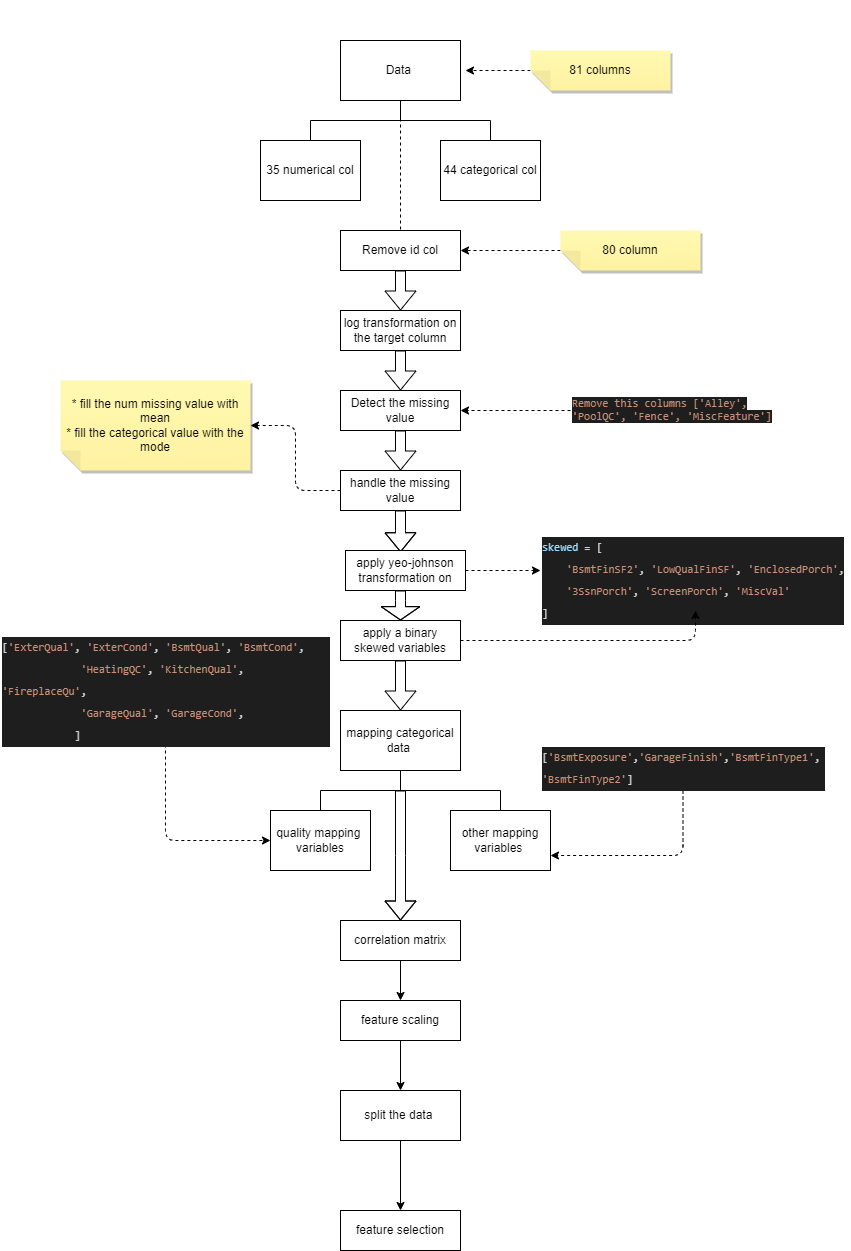

The diagram above was exported from draw.io. Its source (the exported page's mxGraphModel, read from the mxfile embedded in the PNG):
<mxGraphModel dx="1058" dy="530" grid="1" gridSize="10" guides="1" tooltips="1" connect="1" arrows="1" fold="1" page="1" pageScale="1" pageWidth="850" pageHeight="1100" math="0" shadow="0">
  <root>
    <mxCell id="0" />
    <mxCell id="1" parent="0" />
    <mxCell id="11" style="edgeStyle=none;shape=flexArrow;html=1;exitX=0.5;exitY=1;exitDx=0;exitDy=0;entryX=0.5;entryY=0;entryDx=0;entryDy=0;" parent="1" source="4" target="9" edge="1">
      <mxGeometry relative="1" as="geometry" />
    </mxCell>
    <mxCell id="4" value="Remove id col" style="whiteSpace=wrap;html=1;" parent="1" vertex="1">
      <mxGeometry x="340" y="240" width="120" height="40" as="geometry" />
    </mxCell>
    <mxCell id="8" value="" style="edgeStyle=none;html=1;dashed=1;" parent="1" source="5" target="4" edge="1">
      <mxGeometry relative="1" as="geometry" />
    </mxCell>
    <mxCell id="5" value="80 column" style="shape=note;whiteSpace=wrap;html=1;backgroundOutline=1;fontColor=#000000;darkOpacity=0.05;fillColor=#FFF9B2;strokeColor=none;fillStyle=solid;direction=west;gradientDirection=north;gradientColor=#FFF2A1;shadow=1;size=20;pointerEvents=1;" parent="1" vertex="1">
      <mxGeometry x="560" y="240" width="140" height="40" as="geometry" />
    </mxCell>
    <mxCell id="15" value="" style="edgeStyle=none;shape=flexArrow;html=1;" parent="1" source="9" target="14" edge="1">
      <mxGeometry relative="1" as="geometry" />
    </mxCell>
    <mxCell id="9" value="log transformation on the target column" style="whiteSpace=wrap;html=1;" parent="1" vertex="1">
      <mxGeometry x="340" y="320" width="120" height="40" as="geometry" />
    </mxCell>
    <mxCell id="13" value="" style="edgeStyle=none;html=1;dashed=1;" parent="1" source="12" edge="1">
      <mxGeometry relative="1" as="geometry">
        <mxPoint x="465" y="80" as="targetPoint" />
      </mxGeometry>
    </mxCell>
    <mxCell id="12" value="81 columns" style="shape=note;whiteSpace=wrap;html=1;backgroundOutline=1;fontColor=#000000;darkOpacity=0.05;fillColor=#FFF9B2;strokeColor=none;fillStyle=solid;direction=west;gradientDirection=north;gradientColor=#FFF2A1;shadow=1;size=20;pointerEvents=1;" parent="1" vertex="1">
      <mxGeometry x="530" y="60" width="140" height="40" as="geometry" />
    </mxCell>
    <mxCell id="66" value="" style="edgeStyle=orthogonalEdgeStyle;shape=flexArrow;html=1;fontSize=11;targetPerimeterSpacing=0;" parent="1" source="14" target="31" edge="1">
      <mxGeometry relative="1" as="geometry" />
    </mxCell>
    <mxCell id="14" value="Detect the missing value" style="whiteSpace=wrap;html=1;" parent="1" vertex="1">
      <mxGeometry x="340" y="400" width="120" height="40" as="geometry" />
    </mxCell>
    <mxCell id="21" value="" style="swimlane;startSize=20;horizontal=1;containerType=tree;newEdgeStyle={&quot;edgeStyle&quot;:&quot;elbowEdgeStyle&quot;,&quot;startArrow&quot;:&quot;none&quot;,&quot;endArrow&quot;:&quot;none&quot;};strokeColor=none;fillColor=none;" parent="1" vertex="1">
      <mxGeometry x="260" y="10" width="280" height="220" as="geometry" />
    </mxCell>
    <mxCell id="22" value="" style="edgeStyle=elbowEdgeStyle;elbow=vertical;sourcePerimeterSpacing=0;targetPerimeterSpacing=0;startArrow=none;endArrow=none;rounded=0;curved=0;" parent="21" source="24" target="25" edge="1">
      <mxGeometry relative="1" as="geometry" />
    </mxCell>
    <mxCell id="23" value="" style="edgeStyle=elbowEdgeStyle;elbow=vertical;sourcePerimeterSpacing=0;targetPerimeterSpacing=0;startArrow=none;endArrow=none;rounded=0;curved=0;" parent="21" source="24" target="26" edge="1">
      <mxGeometry relative="1" as="geometry" />
    </mxCell>
    <UserObject label="Data&amp;nbsp;" treeRoot="1" id="24">
      <mxCell style="whiteSpace=wrap;html=1;align=center;treeFolding=1;treeMoving=1;newEdgeStyle={&quot;edgeStyle&quot;:&quot;elbowEdgeStyle&quot;,&quot;startArrow&quot;:&quot;none&quot;,&quot;endArrow&quot;:&quot;none&quot;};" parent="21" vertex="1">
        <mxGeometry x="80" y="40" width="120" height="60" as="geometry" />
      </mxCell>
    </UserObject>
    <mxCell id="25" value="35 numerical col" style="whiteSpace=wrap;html=1;align=center;verticalAlign=middle;treeFolding=1;treeMoving=1;newEdgeStyle={&quot;edgeStyle&quot;:&quot;elbowEdgeStyle&quot;,&quot;startArrow&quot;:&quot;none&quot;,&quot;endArrow&quot;:&quot;none&quot;};" parent="21" vertex="1">
      <mxGeometry y="140" width="100" height="60" as="geometry" />
    </mxCell>
    <mxCell id="26" value="44 categorical col" style="whiteSpace=wrap;html=1;align=center;verticalAlign=middle;treeFolding=1;treeMoving=1;newEdgeStyle={&quot;edgeStyle&quot;:&quot;elbowEdgeStyle&quot;,&quot;startArrow&quot;:&quot;none&quot;,&quot;endArrow&quot;:&quot;none&quot;};" parent="21" vertex="1">
      <mxGeometry x="180" y="140" width="100" height="60" as="geometry" />
    </mxCell>
    <mxCell id="27" style="edgeStyle=elbowEdgeStyle;html=1;startArrow=none;endArrow=none;targetPerimeterSpacing=0;dashed=1;" parent="1" source="24" target="4" edge="1">
      <mxGeometry relative="1" as="geometry">
        <Array as="points">
          <mxPoint x="400" y="130" />
        </Array>
      </mxGeometry>
    </mxCell>
    <mxCell id="29" value="" style="edgeStyle=orthogonalEdgeStyle;html=1;dashed=1;targetPerimeterSpacing=0;" parent="1" source="38" target="14" edge="1">
      <mxGeometry relative="1" as="geometry">
        <mxPoint x="560" y="420" as="sourcePoint" />
      </mxGeometry>
    </mxCell>
    <mxCell id="33" style="edgeStyle=orthogonalEdgeStyle;html=1;exitX=0;exitY=0.5;exitDx=0;exitDy=0;entryX=0;entryY=0.5;entryDx=0;entryDy=0;entryPerimeter=0;dashed=1;targetPerimeterSpacing=0;" parent="1" source="31" target="32" edge="1">
      <mxGeometry relative="1" as="geometry" />
    </mxCell>
    <mxCell id="68" style="edgeStyle=orthogonalEdgeStyle;shape=flexArrow;html=1;entryX=0.459;entryY=0.043;entryDx=0;entryDy=0;entryPerimeter=0;fontSize=11;targetPerimeterSpacing=0;" parent="1" source="31" target="34" edge="1">
      <mxGeometry relative="1" as="geometry" />
    </mxCell>
    <mxCell id="31" value="handle the missing value" style="whiteSpace=wrap;html=1;fillStyle=solid;rounded=0;glass=0;" parent="1" vertex="1">
      <mxGeometry x="340" y="480" width="120" height="40" as="geometry" />
    </mxCell>
    <mxCell id="32" value="* fill the num missing value with mean&lt;br&gt;* fill the categorical value with the mode" style="shape=note;whiteSpace=wrap;html=1;backgroundOutline=1;fontColor=#000000;darkOpacity=0.05;fillColor=#FFF9B2;strokeColor=none;fillStyle=solid;direction=west;gradientDirection=north;gradientColor=#FFF2A1;shadow=1;size=20;pointerEvents=1;" parent="1" vertex="1">
      <mxGeometry x="60" y="390" width="190" height="90" as="geometry" />
    </mxCell>
    <mxCell id="37" style="edgeStyle=orthogonalEdgeStyle;html=1;exitX=1;exitY=0.5;exitDx=0;exitDy=0;entryX=0;entryY=0.5;entryDx=0;entryDy=0;dashed=1;fontSize=11;targetPerimeterSpacing=0;" parent="1" source="34" target="36" edge="1">
      <mxGeometry relative="1" as="geometry" />
    </mxCell>
    <mxCell id="70" value="" style="edgeStyle=orthogonalEdgeStyle;shape=flexArrow;html=1;fontSize=11;targetPerimeterSpacing=0;endWidth=27.69230769230769;endSize=4.1230769230769235;" parent="1" source="34" target="39" edge="1">
      <mxGeometry relative="1" as="geometry">
        <Array as="points">
          <mxPoint x="400" y="610" />
          <mxPoint x="400" y="610" />
        </Array>
      </mxGeometry>
    </mxCell>
    <mxCell id="34" value="apply yeo-johnson transformation on" style="whiteSpace=wrap;html=1;" parent="1" vertex="1">
      <mxGeometry x="345" y="560" width="120" height="40" as="geometry" />
    </mxCell>
    <mxCell id="36" value="&lt;div style=&quot;color: rgb(212, 212, 212); background-color: rgb(30, 30, 30); font-family: Consolas, &amp;quot;Courier New&amp;quot;, monospace; font-weight: normal; line-height: 22px; font-size: 11px;&quot;&gt;&lt;div&gt;&lt;span style=&quot;color: #9cdcfe;&quot;&gt;skewed&lt;/span&gt;&lt;span style=&quot;color: #d4d4d4;&quot;&gt; = [&lt;/span&gt;&lt;/div&gt;&lt;div&gt;&lt;span style=&quot;color: #d4d4d4;&quot;&gt;&amp;nbsp; &amp;nbsp; &lt;/span&gt;&lt;span style=&quot;color: #ce9178;&quot;&gt;'BsmtFinSF2'&lt;/span&gt;&lt;span style=&quot;color: #d4d4d4;&quot;&gt;, &lt;/span&gt;&lt;span style=&quot;color: #ce9178;&quot;&gt;'LowQualFinSF'&lt;/span&gt;&lt;span style=&quot;color: #d4d4d4;&quot;&gt;, &lt;/span&gt;&lt;span style=&quot;color: #ce9178;&quot;&gt;'EnclosedPorch'&lt;/span&gt;&lt;span style=&quot;color: #d4d4d4;&quot;&gt;,&lt;/span&gt;&lt;/div&gt;&lt;div&gt;&lt;span style=&quot;color: #d4d4d4;&quot;&gt;&amp;nbsp; &amp;nbsp; &lt;/span&gt;&lt;span style=&quot;color: #ce9178;&quot;&gt;'3SsnPorch'&lt;/span&gt;&lt;span style=&quot;color: #d4d4d4;&quot;&gt;, &lt;/span&gt;&lt;span style=&quot;color: #ce9178;&quot;&gt;'ScreenPorch'&lt;/span&gt;&lt;span style=&quot;color: #d4d4d4;&quot;&gt;, &lt;/span&gt;&lt;span style=&quot;color: #ce9178;&quot;&gt;'MiscVal'&lt;/span&gt;&lt;/div&gt;&lt;div&gt;&lt;span style=&quot;color: #d4d4d4;&quot;&gt;]&lt;/span&gt;&lt;/div&gt;&lt;/div&gt;" style="text;whiteSpace=wrap;html=1;" parent="1" vertex="1">
      <mxGeometry x="540" y="540" width="310" height="80" as="geometry" />
    </mxCell>
    <mxCell id="38" value="&lt;span style=&quot;color: rgb(206, 145, 120); font-family: Consolas, &amp;quot;Courier New&amp;quot;, monospace; font-size: 11px; font-style: normal; font-variant-ligatures: normal; font-variant-caps: normal; font-weight: 400; letter-spacing: normal; orphans: 2; text-align: center; text-indent: 0px; text-transform: none; widows: 2; word-spacing: 0px; -webkit-text-stroke-width: 0px; background-color: rgb(30, 30, 30); text-decoration-thickness: initial; text-decoration-style: initial; text-decoration-color: initial; float: none; display: inline !important;&quot;&gt;Remove this columns ['Alley', 'PoolQC', 'Fence', 'MiscFeature']&lt;/span&gt;" style="text;whiteSpace=wrap;html=1;fontSize=11;" parent="1" vertex="1">
      <mxGeometry x="570" y="400" width="210" height="40" as="geometry" />
    </mxCell>
    <mxCell id="40" value="" style="edgeStyle=orthogonalEdgeStyle;html=1;dashed=1;fontSize=11;targetPerimeterSpacing=0;" parent="1" source="39" target="36" edge="1">
      <mxGeometry relative="1" as="geometry" />
    </mxCell>
    <mxCell id="72" value="" style="edgeStyle=orthogonalEdgeStyle;shape=flexArrow;html=1;fontSize=11;targetPerimeterSpacing=0;" parent="1" source="39" target="45" edge="1">
      <mxGeometry relative="1" as="geometry" />
    </mxCell>
    <mxCell id="39" value="apply a binary skewed variables" style="whiteSpace=wrap;html=1;" parent="1" vertex="1">
      <mxGeometry x="340" y="630" width="120" height="40" as="geometry" />
    </mxCell>
    <mxCell id="42" value="" style="swimlane;startSize=20;horizontal=1;containerType=tree;newEdgeStyle={&quot;edgeStyle&quot;:&quot;elbowEdgeStyle&quot;,&quot;startArrow&quot;:&quot;none&quot;,&quot;endArrow&quot;:&quot;none&quot;};strokeColor=none;fillColor=none;fontColor=#ffffff;" parent="1" vertex="1">
      <mxGeometry x="270" y="680" width="560" height="220" as="geometry" />
    </mxCell>
    <mxCell id="43" value="" style="edgeStyle=elbowEdgeStyle;elbow=vertical;sourcePerimeterSpacing=0;targetPerimeterSpacing=0;startArrow=none;endArrow=none;rounded=0;curved=0;" parent="42" source="45" target="46" edge="1">
      <mxGeometry relative="1" as="geometry" />
    </mxCell>
    <mxCell id="44" value="" style="edgeStyle=elbowEdgeStyle;elbow=vertical;sourcePerimeterSpacing=0;targetPerimeterSpacing=0;startArrow=none;endArrow=none;rounded=0;curved=0;" parent="42" source="45" target="47" edge="1">
      <mxGeometry relative="1" as="geometry" />
    </mxCell>
    <UserObject label="mapping categorical data&amp;nbsp;" treeRoot="1" id="45">
      <mxCell style="whiteSpace=wrap;html=1;align=center;treeFolding=1;treeMoving=1;newEdgeStyle={&quot;edgeStyle&quot;:&quot;elbowEdgeStyle&quot;,&quot;startArrow&quot;:&quot;none&quot;,&quot;endArrow&quot;:&quot;none&quot;};" parent="42" vertex="1">
        <mxGeometry x="70" y="40" width="120" height="60" as="geometry" />
      </mxCell>
    </UserObject>
    <mxCell id="46" value="quality mapping&amp;nbsp; variables" style="whiteSpace=wrap;html=1;align=center;verticalAlign=middle;treeFolding=1;treeMoving=1;newEdgeStyle={&quot;edgeStyle&quot;:&quot;elbowEdgeStyle&quot;,&quot;startArrow&quot;:&quot;none&quot;,&quot;endArrow&quot;:&quot;none&quot;};" parent="42" vertex="1">
      <mxGeometry y="140" width="100" height="60" as="geometry" />
    </mxCell>
    <mxCell id="47" value="other mapping variables&amp;nbsp;" style="whiteSpace=wrap;html=1;align=center;verticalAlign=middle;treeFolding=1;treeMoving=1;newEdgeStyle={&quot;edgeStyle&quot;:&quot;elbowEdgeStyle&quot;,&quot;startArrow&quot;:&quot;none&quot;,&quot;endArrow&quot;:&quot;none&quot;};" parent="42" vertex="1">
      <mxGeometry x="180" y="140" width="100" height="60" as="geometry" />
    </mxCell>
    <mxCell id="64" style="edgeStyle=orthogonalEdgeStyle;html=1;exitX=0.5;exitY=1;exitDx=0;exitDy=0;entryX=1;entryY=0.75;entryDx=0;entryDy=0;dashed=1;fontSize=11;targetPerimeterSpacing=0;" parent="42" source="62" target="47" edge="1">
      <mxGeometry relative="1" as="geometry" />
    </mxCell>
    <mxCell id="62" value="&lt;div style=&quot;color: rgb(212, 212, 212); background-color: rgb(30, 30, 30); font-family: Consolas, &amp;quot;Courier New&amp;quot;, monospace; font-weight: normal; line-height: 22px;&quot;&gt;&lt;div&gt;&lt;span style=&quot;color: #d4d4d4;&quot;&gt;[&lt;/span&gt;&lt;span style=&quot;color: #ce9178;&quot;&gt;'BsmtExposure'&lt;/span&gt;&lt;span style=&quot;color: #d4d4d4;&quot;&gt;,&lt;/span&gt;&lt;span style=&quot;color: #ce9178;&quot;&gt;'GarageFinish'&lt;/span&gt;&lt;span style=&quot;color: #d4d4d4;&quot;&gt;,&lt;/span&gt;&lt;span style=&quot;color: #ce9178;&quot;&gt;'BsmtFinType1'&lt;/span&gt;&lt;span style=&quot;color: #d4d4d4;&quot;&gt;, &lt;/span&gt;&lt;span style=&quot;color: #ce9178;&quot;&gt;'BsmtFinType2'&lt;/span&gt;&lt;span style=&quot;color: #d4d4d4;&quot;&gt;]&lt;/span&gt;&lt;/div&gt;&lt;/div&gt;" style="text;whiteSpace=wrap;html=1;fontSize=11;" parent="42" vertex="1">
      <mxGeometry x="270" y="70" width="285" height="50" as="geometry" />
    </mxCell>
    <mxCell id="63" style="edgeStyle=orthogonalEdgeStyle;html=1;entryX=0;entryY=0.5;entryDx=0;entryDy=0;dashed=1;fontSize=11;targetPerimeterSpacing=0;" parent="1" source="48" target="46" edge="1">
      <mxGeometry relative="1" as="geometry" />
    </mxCell>
    <mxCell id="48" value="&lt;div style=&quot;color: rgb(212, 212, 212); background-color: rgb(30, 30, 30); font-family: Consolas, &amp;quot;Courier New&amp;quot;, monospace; font-weight: normal; line-height: 22px;&quot;&gt;&lt;div&gt;&lt;span style=&quot;color: #d4d4d4;&quot;&gt;[&lt;/span&gt;&lt;span style=&quot;color: #ce9178;&quot;&gt;'ExterQual'&lt;/span&gt;&lt;span style=&quot;color: #d4d4d4;&quot;&gt;, &lt;/span&gt;&lt;span style=&quot;color: #ce9178;&quot;&gt;'ExterCond'&lt;/span&gt;&lt;span style=&quot;color: #d4d4d4;&quot;&gt;, &lt;/span&gt;&lt;span style=&quot;color: #ce9178;&quot;&gt;'BsmtQual'&lt;/span&gt;&lt;span style=&quot;color: #d4d4d4;&quot;&gt;, &lt;/span&gt;&lt;span style=&quot;color: #ce9178;&quot;&gt;'BsmtCond'&lt;/span&gt;&lt;span style=&quot;color: #d4d4d4;&quot;&gt;,&lt;/span&gt;&lt;/div&gt;&lt;div&gt;&lt;span style=&quot;color: #d4d4d4;&quot;&gt;&amp;nbsp; &amp;nbsp; &amp;nbsp; &amp;nbsp; &amp;nbsp; &amp;nbsp; &amp;nbsp;&lt;/span&gt;&lt;span style=&quot;color: #ce9178;&quot;&gt;'HeatingQC'&lt;/span&gt;&lt;span style=&quot;color: #d4d4d4;&quot;&gt;, &lt;/span&gt;&lt;span style=&quot;color: #ce9178;&quot;&gt;'KitchenQual'&lt;/span&gt;&lt;span style=&quot;color: #d4d4d4;&quot;&gt;, &lt;/span&gt;&lt;span style=&quot;color: #ce9178;&quot;&gt;'FireplaceQu'&lt;/span&gt;&lt;span style=&quot;color: #d4d4d4;&quot;&gt;,&lt;/span&gt;&lt;/div&gt;&lt;div&gt;&lt;span style=&quot;color: #d4d4d4;&quot;&gt;&amp;nbsp; &amp;nbsp; &amp;nbsp; &amp;nbsp; &amp;nbsp; &amp;nbsp; &amp;nbsp;&lt;/span&gt;&lt;span style=&quot;color: #ce9178;&quot;&gt;'GarageQual'&lt;/span&gt;&lt;span style=&quot;color: #d4d4d4;&quot;&gt;, &lt;/span&gt;&lt;span style=&quot;color: #ce9178;&quot;&gt;'GarageCond'&lt;/span&gt;&lt;span style=&quot;color: #d4d4d4;&quot;&gt;,&lt;/span&gt;&lt;/div&gt;&lt;div&gt;&lt;span style=&quot;color: #d4d4d4;&quot;&gt;&amp;nbsp; &amp;nbsp; &amp;nbsp; &amp;nbsp; &amp;nbsp; &amp;nbsp; ]&lt;/span&gt;&lt;/div&gt;&lt;/div&gt;" style="text;whiteSpace=wrap;html=1;fontSize=11;" parent="1" vertex="1">
      <mxGeometry y="640" width="330" height="90" as="geometry" />
    </mxCell>
    <mxCell id="77" value="" style="edgeStyle=none;html=1;" parent="1" source="73" target="76" edge="1">
      <mxGeometry relative="1" as="geometry" />
    </mxCell>
    <mxCell id="73" value="correlation matrix" style="whiteSpace=wrap;html=1;" parent="1" vertex="1">
      <mxGeometry x="340" y="930" width="120" height="40" as="geometry" />
    </mxCell>
    <mxCell id="75" style="edgeStyle=elbowEdgeStyle;html=1;startArrow=none;endArrow=classic;fontSize=11;targetPerimeterSpacing=0;endFill=1;shape=flexArrow;" parent="1" target="73" edge="1">
      <mxGeometry relative="1" as="geometry">
        <mxPoint x="400" y="800" as="sourcePoint" />
      </mxGeometry>
    </mxCell>
    <mxCell id="79" value="" style="edgeStyle=none;html=1;" parent="1" source="76" target="78" edge="1">
      <mxGeometry relative="1" as="geometry" />
    </mxCell>
    <mxCell id="76" value="feature scaling" style="whiteSpace=wrap;html=1;" parent="1" vertex="1">
      <mxGeometry x="340" y="1010" width="120" height="40" as="geometry" />
    </mxCell>
    <mxCell id="81" value="" style="edgeStyle=none;html=1;" parent="1" source="78" target="80" edge="1">
      <mxGeometry relative="1" as="geometry" />
    </mxCell>
    <mxCell id="78" value="split the data&amp;nbsp;" style="whiteSpace=wrap;html=1;" parent="1" vertex="1">
      <mxGeometry x="340" y="1100" width="120" height="50" as="geometry" />
    </mxCell>
    <mxCell id="80" value="feature selection" style="whiteSpace=wrap;html=1;" parent="1" vertex="1">
      <mxGeometry x="340" y="1220" width="120" height="40" as="geometry" />
    </mxCell>
  </root>
</mxGraphModel>